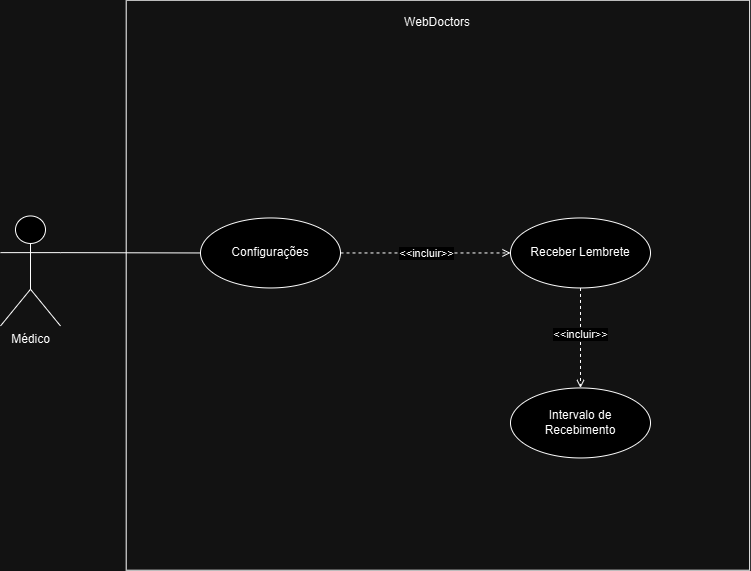

The diagram above was exported from draw.io. Its source (the exported page's mxGraphModel, read from the mxfile embedded in the PNG):
<mxGraphModel dx="1869" dy="2952" grid="1" gridSize="10" guides="1" tooltips="1" connect="1" arrows="1" fold="1" page="1" pageScale="1" pageWidth="827" pageHeight="1169" math="0" shadow="0">
  <root>
    <mxCell id="0" />
    <mxCell id="1" parent="0" />
    <mxCell id="VNADTdkFybZWjBbapnaV-56" style="rounded=0;orthogonalLoop=1;jettySize=auto;html=1;entryX=0;entryY=0.5;entryDx=0;entryDy=0;exitX=1;exitY=0.3333333333333333;exitDx=0;exitDy=0;exitPerimeter=0;endArrow=none;endFill=0;" parent="1" source="VNADTdkFybZWjBbapnaV-57" target="VNADTdkFybZWjBbapnaV-66" edge="1">
      <mxGeometry relative="1" as="geometry">
        <mxPoint x="-677" y="-1838.54" as="targetPoint" />
      </mxGeometry>
    </mxCell>
    <mxCell id="VNADTdkFybZWjBbapnaV-57" value="Médico" style="shape=umlActor;verticalLabelPosition=bottom;verticalAlign=top;html=1;" parent="1" vertex="1">
      <mxGeometry x="-827" y="-1877.54" width="60" height="110" as="geometry" />
    </mxCell>
    <mxCell id="VNADTdkFybZWjBbapnaV-58" value="" style="rounded=0;whiteSpace=wrap;html=1;rotation=90;fillColor=none;" parent="1" vertex="1">
      <mxGeometry x="-674.58" y="-2120" width="570" height="623.44" as="geometry" />
    </mxCell>
    <mxCell id="VNADTdkFybZWjBbapnaV-59" value="WebDoctors" style="text;strokeColor=none;align=center;fillColor=none;html=1;verticalAlign=middle;whiteSpace=wrap;rounded=0;" parent="1" vertex="1">
      <mxGeometry x="-419.58" y="-2085.54" width="60" height="30" as="geometry" />
    </mxCell>
    <mxCell id="VNADTdkFybZWjBbapnaV-60" style="rounded=0;orthogonalLoop=1;jettySize=auto;html=1;entryX=0.5;entryY=0;entryDx=0;entryDy=0;endArrow=open;endFill=0;dashed=1;exitX=0.5;exitY=1;exitDx=0;exitDy=0;" parent="1" source="VNADTdkFybZWjBbapnaV-62" target="VNADTdkFybZWjBbapnaV-63" edge="1">
      <mxGeometry relative="1" as="geometry" />
    </mxCell>
    <mxCell id="VNADTdkFybZWjBbapnaV-61" value="&amp;lt;&amp;lt;incluir&amp;gt;&amp;gt;" style="edgeLabel;html=1;align=center;verticalAlign=middle;resizable=0;points=[];" parent="VNADTdkFybZWjBbapnaV-60" connectable="0" vertex="1">
      <mxGeometry x="-0.0724" y="-1" relative="1" as="geometry">
        <mxPoint as="offset" />
      </mxGeometry>
    </mxCell>
    <mxCell id="VNADTdkFybZWjBbapnaV-62" value="Receber Lembrete" style="ellipse;whiteSpace=wrap;html=1;" parent="1" vertex="1">
      <mxGeometry x="-317" y="-1875.54" width="140" height="70" as="geometry" />
    </mxCell>
    <mxCell id="VNADTdkFybZWjBbapnaV-63" value="Intervalo de&lt;div&gt;Recebimento&lt;/div&gt;" style="ellipse;whiteSpace=wrap;html=1;" parent="1" vertex="1">
      <mxGeometry x="-317" y="-1705.54" width="140" height="70" as="geometry" />
    </mxCell>
    <mxCell id="VNADTdkFybZWjBbapnaV-64" style="rounded=0;orthogonalLoop=1;jettySize=auto;html=1;entryX=0;entryY=0.5;entryDx=0;entryDy=0;dashed=1;endArrow=open;endFill=0;" parent="1" source="VNADTdkFybZWjBbapnaV-66" target="VNADTdkFybZWjBbapnaV-62" edge="1">
      <mxGeometry relative="1" as="geometry" />
    </mxCell>
    <mxCell id="VNADTdkFybZWjBbapnaV-65" value="&amp;lt;&amp;lt;incluir&amp;gt;&amp;gt;" style="edgeLabel;html=1;align=center;verticalAlign=middle;resizable=0;points=[];" parent="VNADTdkFybZWjBbapnaV-64" connectable="0" vertex="1">
      <mxGeometry relative="1" as="geometry">
        <mxPoint as="offset" />
      </mxGeometry>
    </mxCell>
    <mxCell id="VNADTdkFybZWjBbapnaV-66" value="Configurações" style="ellipse;whiteSpace=wrap;html=1;" parent="1" vertex="1">
      <mxGeometry x="-627" y="-1875.54" width="140" height="70" as="geometry" />
    </mxCell>
  </root>
</mxGraphModel>